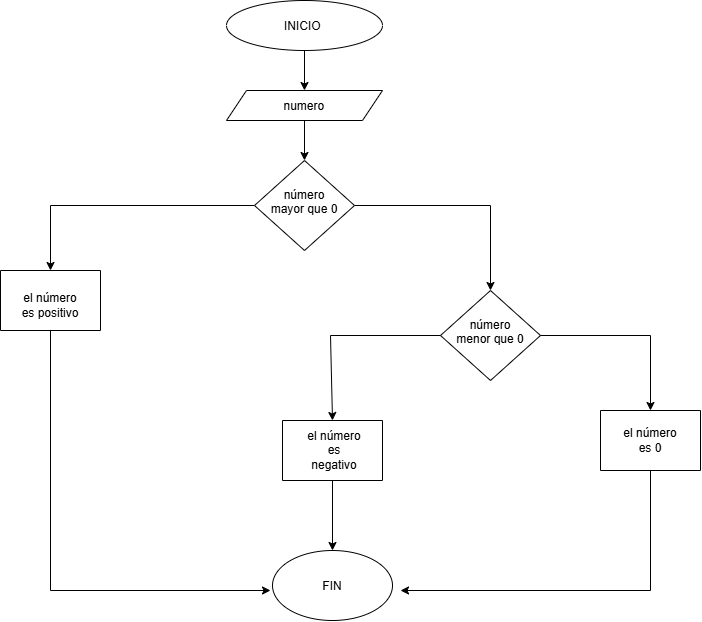

The diagram above was exported from draw.io. Its source (the exported page's mxGraphModel, read from the mxfile embedded in the PNG):
<mxGraphModel dx="1406" dy="780" grid="1" gridSize="10" guides="1" tooltips="1" connect="1" arrows="1" fold="1" page="1" pageScale="1" pageWidth="827" pageHeight="1169" math="0" shadow="0">
  <root>
    <mxCell id="0" />
    <mxCell id="1" parent="0" />
    <mxCell id="-BhkXBW9l6G0HiPNOEqN-1" parent="1" style="ellipse;whiteSpace=wrap;html=1;shapeInside=1;" value="INICIO&amp;nbsp;" vertex="1">
      <mxGeometry height="50" width="156" x="336" y="10" as="geometry" />
    </mxCell>
    <mxCell id="-BhkXBW9l6G0HiPNOEqN-2" edge="1" parent="1" style="endArrow=classic;html=1;rounded=0;" value="">
      <mxGeometry height="50" relative="1" width="50" as="geometry">
        <Array as="points" />
        <mxPoint x="414" y="60" as="sourcePoint" />
        <mxPoint x="414" y="100" as="targetPoint" />
      </mxGeometry>
    </mxCell>
    <mxCell id="-BhkXBW9l6G0HiPNOEqN-3" parent="1" style="shape=parallelogram;perimeter=parallelogramPerimeter;whiteSpace=wrap;html=1;shapeInside=1;fixedSize=1;" value="numero" vertex="1">
      <mxGeometry height="30" width="156" x="336" y="100" as="geometry" />
    </mxCell>
    <mxCell id="-BhkXBW9l6G0HiPNOEqN-5" edge="1" parent="1" source="-BhkXBW9l6G0HiPNOEqN-3" style="endArrow=classic;html=1;rounded=0;exitX=0.5;exitY=1;exitDx=0;exitDy=0;" value="">
      <mxGeometry height="50" relative="1" width="50" as="geometry">
        <mxPoint x="390" y="430" as="sourcePoint" />
        <mxPoint x="414" y="170" as="targetPoint" />
      </mxGeometry>
    </mxCell>
    <mxCell id="-BhkXBW9l6G0HiPNOEqN-12" edge="1" parent="1" source="Dj3puPrYkPISr--Wf459-9" style="endArrow=classic;html=1;rounded=0;exitX=0.5;exitY=1;exitDx=0;exitDy=0;entryX=0.5;entryY=0;entryDx=0;entryDy=0;" target="-BhkXBW9l6G0HiPNOEqN-16" value="">
      <mxGeometry height="50" relative="1" width="50" as="geometry">
        <mxPoint x="441.5" y="585" as="sourcePoint" />
        <mxPoint x="441.5" y="715" as="targetPoint" />
      </mxGeometry>
    </mxCell>
    <mxCell id="-BhkXBW9l6G0HiPNOEqN-16" parent="1" style="ellipse;whiteSpace=wrap;html=1;shapeInside=1;" value="FIN" vertex="1">
      <mxGeometry height="70" width="120" x="382" y="560" as="geometry" />
    </mxCell>
    <mxCell id="nn3PoTCBn0Tdy-Eq60vv-2" edge="1" parent="1" source="nn3PoTCBn0Tdy-Eq60vv-1" style="endArrow=classic;html=1;rounded=0;exitX=1;exitY=0.5;exitDx=0;exitDy=0;" target="Dj3puPrYkPISr--Wf459-1" value="">
      <mxGeometry height="50" relative="1" width="50" as="geometry">
        <Array as="points">
          <mxPoint x="600" y="215" />
        </Array>
        <mxPoint x="510" y="230" as="sourcePoint" />
        <mxPoint x="640" y="400" as="targetPoint" />
      </mxGeometry>
    </mxCell>
    <mxCell id="nn3PoTCBn0Tdy-Eq60vv-3" edge="1" parent="1" source="nn3PoTCBn0Tdy-Eq60vv-1" style="endArrow=classic;html=1;rounded=0;exitX=0;exitY=0.5;exitDx=0;exitDy=0;" target="nn3PoTCBn0Tdy-Eq60vv-5" value="">
      <mxGeometry height="50" relative="1" width="50" as="geometry">
        <Array as="points">
          <mxPoint x="160" y="215" />
        </Array>
        <mxPoint x="374" y="380" as="sourcePoint" />
        <mxPoint x="160" y="400" as="targetPoint" />
      </mxGeometry>
    </mxCell>
    <mxCell id="nn3PoTCBn0Tdy-Eq60vv-5" parent="1" style="swimlane;startSize=0;" value="" vertex="1">
      <mxGeometry height="60" width="100" x="110" y="280" as="geometry" />
    </mxCell>
    <mxCell id="Dj3puPrYkPISr--Wf459-1" parent="1" style="rhombus;whiteSpace=wrap;html=1;shapeInside=1;" value="número menor que 0" vertex="1">
      <mxGeometry height="90" width="100" x="550" y="300" as="geometry" />
    </mxCell>
    <mxCell id="nn3PoTCBn0Tdy-Eq60vv-1" parent="1" style="rhombus;whiteSpace=wrap;html=1;shapeInside=1;" value="número mayor que 0" vertex="1">
      <mxGeometry height="90" width="100" x="364" y="170" as="geometry" />
    </mxCell>
    <mxCell id="Dj3puPrYkPISr--Wf459-6" edge="1" parent="1" source="Dj3puPrYkPISr--Wf459-1" style="endArrow=classic;html=1;rounded=0;exitX=0;exitY=0.5;exitDx=0;exitDy=0;entryX=0.5;entryY=0;entryDx=0;entryDy=0;" target="Dj3puPrYkPISr--Wf459-9" value="">
      <mxGeometry height="50" relative="1" width="50" as="geometry">
        <Array as="points">
          <mxPoint x="440" y="345" />
        </Array>
        <mxPoint x="390" y="430" as="sourcePoint" />
        <mxPoint x="440" y="520" as="targetPoint" />
      </mxGeometry>
    </mxCell>
    <mxCell id="Dj3puPrYkPISr--Wf459-7" edge="1" parent="1" source="Dj3puPrYkPISr--Wf459-1" style="endArrow=classic;html=1;rounded=0;exitX=1;exitY=0.5;exitDx=0;exitDy=0;" value="">
      <mxGeometry height="50" relative="1" width="50" as="geometry">
        <Array as="points">
          <mxPoint x="760" y="345" />
        </Array>
        <mxPoint x="640" y="340" as="sourcePoint" />
        <mxPoint x="760" y="420" as="targetPoint" />
      </mxGeometry>
    </mxCell>
    <mxCell id="Dj3puPrYkPISr--Wf459-9" parent="1" style="swimlane;startSize=0;" value="" vertex="1">
      <mxGeometry height="60" width="100" x="392" y="430" as="geometry" />
    </mxCell>
    <mxCell id="Dj3puPrYkPISr--Wf459-13" parent="Dj3puPrYkPISr--Wf459-9" style="text;html=1;whiteSpace=wrap;strokeColor=none;fillColor=none;align=center;verticalAlign=middle;rounded=0;" value="el número es negativo" vertex="1">
      <mxGeometry height="30" width="60" x="22" y="15" as="geometry" />
    </mxCell>
    <mxCell id="Dj3puPrYkPISr--Wf459-10" parent="1" style="swimlane;startSize=0;" value="" vertex="1">
      <mxGeometry height="60" width="100" x="710" y="420" as="geometry" />
    </mxCell>
    <mxCell id="Dj3puPrYkPISr--Wf459-12" parent="Dj3puPrYkPISr--Wf459-10" style="text;html=1;whiteSpace=wrap;strokeColor=none;fillColor=none;align=center;verticalAlign=middle;rounded=0;" value="el número es 0" vertex="1">
      <mxGeometry height="30" width="60" x="20" y="15" as="geometry" />
    </mxCell>
    <mxCell id="Dj3puPrYkPISr--Wf459-11" parent="1" style="text;html=1;whiteSpace=wrap;strokeColor=none;fillColor=none;align=center;verticalAlign=middle;rounded=0;" value="el número es positivo" vertex="1">
      <mxGeometry height="30" width="60" x="130" y="300" as="geometry" />
    </mxCell>
    <mxCell id="Dj3puPrYkPISr--Wf459-14" edge="1" parent="1" source="nn3PoTCBn0Tdy-Eq60vv-5" style="endArrow=classic;html=1;rounded=0;exitX=0.5;exitY=1;exitDx=0;exitDy=0;" value="">
      <mxGeometry height="50" relative="1" width="50" as="geometry">
        <Array as="points">
          <mxPoint x="160" y="600" />
        </Array>
        <mxPoint x="170" y="420" as="sourcePoint" />
        <mxPoint x="380" y="600" as="targetPoint" />
      </mxGeometry>
    </mxCell>
    <mxCell id="Dj3puPrYkPISr--Wf459-15" edge="1" parent="1" source="Dj3puPrYkPISr--Wf459-10" style="endArrow=classic;html=1;rounded=0;exitX=0.5;exitY=1;exitDx=0;exitDy=0;" value="">
      <mxGeometry height="50" relative="1" width="50" as="geometry">
        <Array as="points">
          <mxPoint x="760" y="600" />
        </Array>
        <mxPoint x="680" y="580" as="sourcePoint" />
        <mxPoint x="510" y="600" as="targetPoint" />
      </mxGeometry>
    </mxCell>
  </root>
</mxGraphModel>